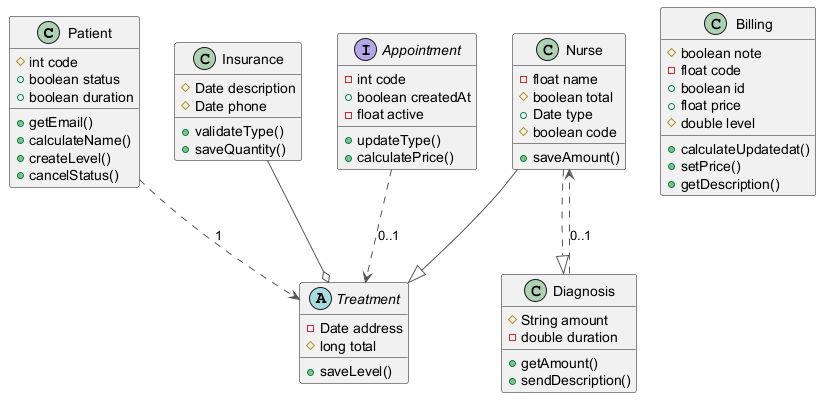

The diagram above was rendered by PlantUML. Its source (embedded in the PNG):
@startuml
skinparam ArrowColor #555555
class Patient {
  #int code
  +boolean status
  +boolean duration
  +getEmail()
  +calculateName()
  +createLevel()
  +cancelStatus()
}
class Diagnosis {
  #String amount
  -double duration
  +getAmount()
  +sendDescription()
}
class Billing {
  #boolean note
  -float code
  +boolean id
  +float price
  #double level
  +calculateUpdatedat()
  +setPrice()
  +getDescription()
}
class Insurance {
  #Date description
  #Date phone
  +validateType()
  +saveQuantity()
}
class Nurse {
  -float name
  #boolean total
  +Date type
  #boolean code
  +saveAmount()
}
abstract class Treatment {
  -Date address
  #long total
  +saveLevel()
}
interface Appointment {
  -int code
  +boolean createdAt
  -float active
  +updateType()
  +calculatePrice()
}
Patient ..> Treatment : "1"
Appointment ..> Treatment : "0..1"
Nurse ..|> Diagnosis
Nurse --|> Treatment
Diagnosis ..> Nurse : "0..1"
Insurance --o Treatment
@enduml